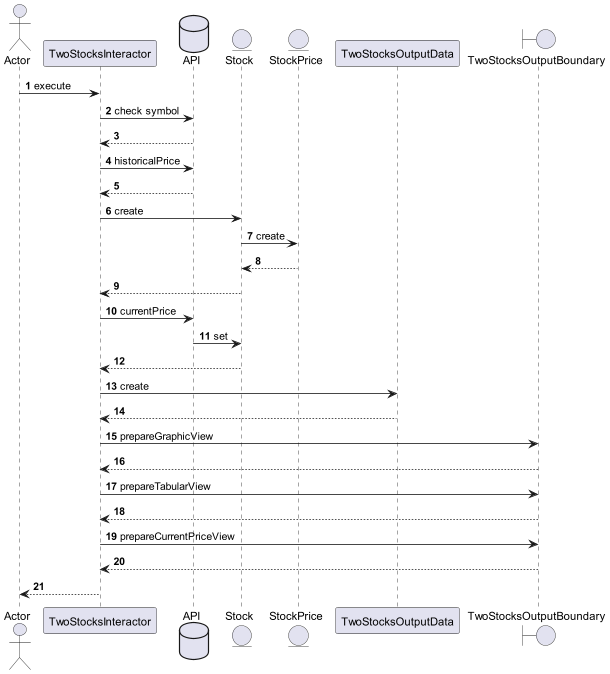

The diagram above was rendered by PlantUML. Its source (embedded in the PNG):
@startuml
autonumber
actor Actor
participant TwoStocksInteractor
database API
entity Stock
entity StockPrice
participant TwoStocksOutputData
boundary TwoStocksOutputBoundary


Actor -> TwoStocksInteractor : execute
TwoStocksInteractor -> API : check symbol
API --> TwoStocksInteractor
TwoStocksInteractor -> API : historicalPrice
API --> TwoStocksInteractor
TwoStocksInteractor -> Stock : create
Stock -> StockPrice: create
StockPrice --> Stock

Stock --> TwoStocksInteractor
TwoStocksInteractor -> API: currentPrice
API -> Stock: set
Stock --> TwoStocksInteractor
TwoStocksInteractor ->  TwoStocksOutputData : create
TwoStocksOutputData --> TwoStocksInteractor
TwoStocksInteractor -> TwoStocksOutputBoundary: prepareGraphicView
TwoStocksOutputBoundary --> TwoStocksInteractor
TwoStocksInteractor -> TwoStocksOutputBoundary: prepareTabularView
TwoStocksOutputBoundary --> TwoStocksInteractor
TwoStocksInteractor -> TwoStocksOutputBoundary: prepareCurrentPriceView
TwoStocksOutputBoundary --> TwoStocksInteractor
TwoStocksInteractor --> Actor


@enduml